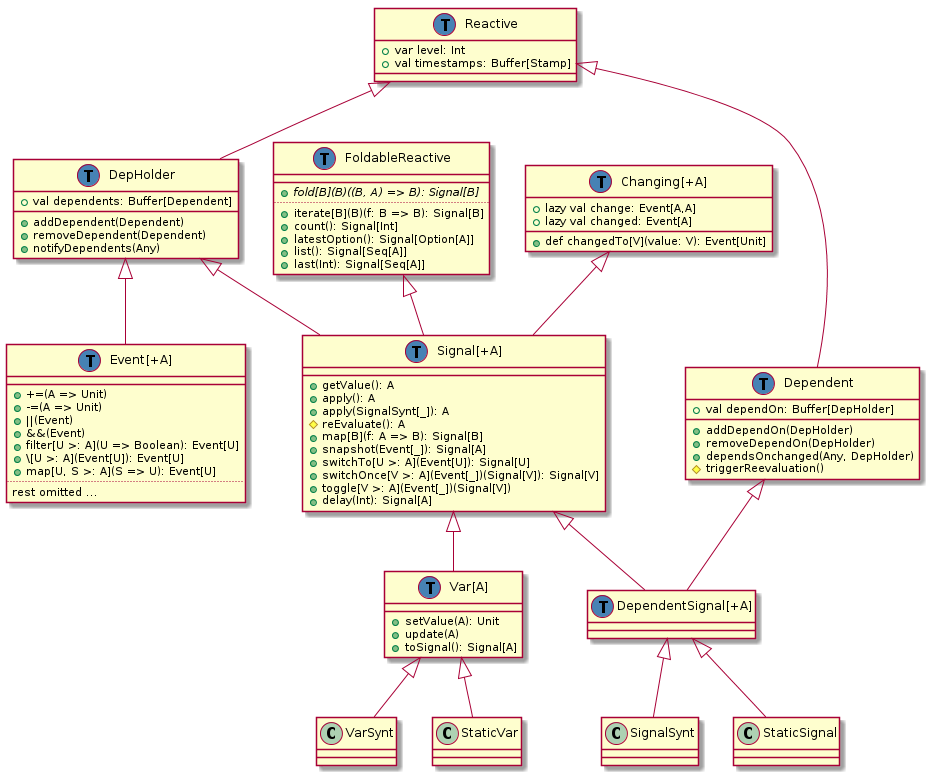

The diagram above was rendered by PlantUML. Its source (embedded in the PNG):
@startuml
class Reactive {
  +var level: Int
  +val timestamps: Buffer[Stamp]
}

class DepHolder {
  +val dependents: Buffer[Dependent]
  __
  +addDependent(Dependent)
  +removeDependent(Dependent)
  +notifyDependents(Any)
}
Reactive <|-- DepHolder

class Dependent {
  +val dependOn: Buffer[DepHolder]
  __
  +addDependOn(DepHolder)
  +removeDependOn(DepHolder)
  +dependsOnchanged(Any, DepHolder)
  #triggerReevaluation()
}
Reactive <|-- Dependent

class "Signal[+A]" as Signal {
  +getValue(): A
  +apply(): A
  +apply(SignalSynt[_]): A
  #reEvaluate(): A
  +map[B](f: A => B): Signal[B]
  +snapshot(Event[_]): Signal[A]
  +switchTo[U >: A](Event[U]): Signal[U]
  +switchOnce[V >: A](Event[_])(Signal[V]): Signal[V]
  +toggle[V >: A](Event[_])(Signal[V])
  +delay(Int): Signal[A]
}
DepHolder <|-- Signal
FoldableReactive <|-- Signal

class "Var[A]" as Var {
  __
  +setValue(A): Unit
  +update(A)
  +toSignal(): Signal[A]
}
Signal <|-- Var

class "DependentSignal[+A]" as DependentSignal
Dependent <|-- DependentSignal
Signal <|-- DependentSignal

class "Event[+A]" as Event {
  __
  ++=(A => Unit)
  +-=(A => Unit)
  +||(Event)
  +&&(Event)
  +filter[U >: A](U => Boolean): Event[U]
  +\\\[U >: A](Event[U]): Event[U]
  +map[U, S >: A](S => U): Event[U]
  ..
  rest omitted ...
}
DepHolder <|-- Event

class "FoldableReactive[+A]" as FoldableReactive {
  __
  + {abstract} fold[B](B)((B, A) => B): Signal[B]
  ..
  +iterate[B](B)(f: B => B): Signal[B]
  +count(): Signal[Int]
  +latestOption(): Signal[Option[A]]
  +list(): Signal[Seq[A]]
  +last(Int): Signal[Seq[A]]
}

class "Changing[+A]" as Changing {
  +lazy val change: Event[A,A]
  +lazy val changed: Event[A]
  __
  +def changedTo[V](value: V): Event[Unit]
}
Changing <|-- Signal

DependentSignal <|-- SignalSynt
DependentSignal <|-- StaticSignal
Var <|-- VarSynt
Var <|-- StaticVar

class Signal << (T,#4682b4) >>
class Var << (T,#4682b4) >>
class DepHolder << (T,#4682b4) >>
class Dependent << (T,#4682b4) >>
class Reactive << (T,#4682b4) >>
class Event << (T,#4682b4) >>
class DependentSignal << (T,#4682b4) >>
class Changing << (T,#4682b4) >>
class FoldableReactive << (T,#4682b4) >>
@enduml